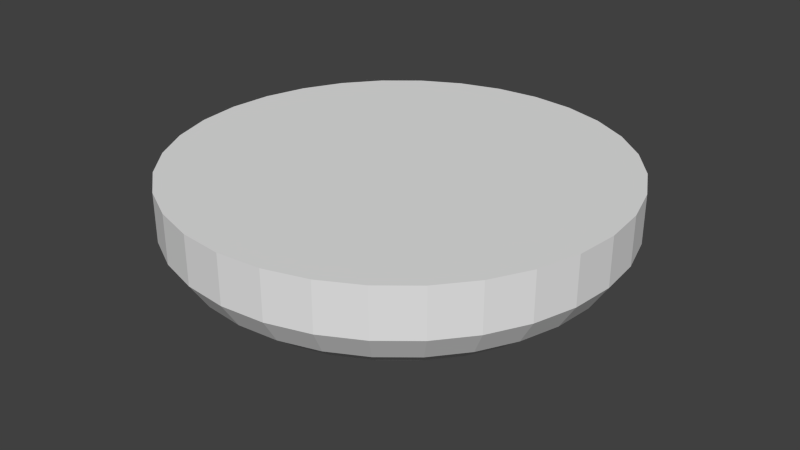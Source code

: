 # Source: CeilingLight.blend  (saved by Blender 2.76.0; exported with 4.5.12 LTS)
import bpy
from mathutils import Matrix  # noqa: F401  (used for matrix-valued properties, if any)

bpy.ops.wm.read_factory_settings(use_empty=True)
scene = bpy.context.scene
scene.name = 'Scene'

# ---- collections
col_collection_1 = bpy.data.collections.new('Collection 1'); scene.collection.children.link(col_collection_1)

# ---- world
world_world = bpy.data.worlds.new('World'); scene.world = world_world
world_world.color = (0.05088, 0.05088, 0.05088)
world_world.use_sun_shadow = False
world_world.sun_shadow_jitter_overblur = 0.0
world_world.cycles.sampling_method = 'MANUAL'
world_world.cycles.sample_map_resolution = 256

# ---- meshes
me_cylinder = bpy.data.meshes.new('Cylinder')
me_cylinder.from_pydata([(9.017e-09, 0.9241, -1.962), (0.0, 1.0, 0.0376), (0.1803, 0.9063, -1.962), (0.1951, 0.9808, 0.0376), (0.3536, 0.8537, -1.962), (0.3827, 0.9239, 0.0376), (0.5134, 0.7683, -1.962), (0.5556, 0.8315, 0.0376), (0.6534, 0.6534, -1.962), (0.7071, 0.7071, 0.0376), (0.7683, 0.5134, -1.962), (0.8315, 0.5556, 0.0376), (0.8537, 0.3536, -1.962), (0.9239, 0.3827, 0.0376), (0.9063, 0.1803, -1.962), (0.9808, 0.1951, 0.0376), (0.9241, 9.14e-08, -1.962), (1.0, 7.55e-08, 0.0376), (0.9063, -0.1803, -1.962), (0.9808, -0.1951, 0.0376), (0.8537, -0.3536, -1.962), (0.9239, -0.3827, 0.0376), (0.7683, -0.5134, -1.962), (0.8315, -0.5556, 0.0376), (0.6534, -0.6534, -1.962), (0.7071, -0.7071, 0.0376), (0.5134, -0.7683, -1.962), (0.5556, -0.8315, 0.0376), (0.3536, -0.8537, -1.962), (0.3827, -0.9239, 0.0376), (0.1803, -0.9063, -1.962), (0.1951, -0.9808, 0.0376), (-2.921e-07, -0.9241, -1.962), (-3.258e-07, -1.0, 0.0376), (-0.1803, -0.9063, -1.962), (-0.1951, -0.9808, 0.0376), (-0.3536, -0.8537, -1.962), (-0.3827, -0.9239, 0.0376), (-0.5134, -0.7683, -1.962), (-0.5556, -0.8315, 0.0376), (-0.6534, -0.6534, -1.962), (-0.7071, -0.7071, 0.0376), (-0.7683, -0.5134, -1.962), (-0.8315, -0.5556, 0.0376), (-0.8537, -0.3536, -1.962), (-0.9239, -0.3827, 0.0376), (-0.9063, -0.1803, -1.962), (-0.9808, -0.1951, 0.0376), (-0.9241, 9.139e-07, -1.962), (-1.0, 9.656e-07, 0.0376), (-0.9063, 0.1803, -1.962), (-0.9808, 0.1951, 0.0376), (-0.8537, 0.3536, -1.962), (-0.9239, 0.3827, 0.0376), (-0.7683, 0.5134, -1.962), (-0.8315, 0.5556, 0.0376), (-0.6534, 0.6534, -1.962), (-0.7071, 0.7071, 0.0376), (-0.5134, 0.7683, -1.962), (-0.5556, 0.8315, 0.0376), (-0.3536, 0.8537, -1.962), (-0.3827, 0.9239, 0.0376), (-0.1803, 0.9063, -1.962), (-0.1951, 0.9808, 0.0376), (0.0, 1.0, -1.262), (0.1951, 0.9808, -1.262), (0.3827, 0.9239, -1.262), (0.5556, 0.8315, -1.262), (0.7071, 0.7071, -1.262), (0.8315, 0.5556, -1.262), (0.9239, 0.3827, -1.262), (0.9808, 0.1951, -1.262), (1.0, 7.55e-08, -1.262), (0.9808, -0.1951, -1.262), (0.9239, -0.3827, -1.262), (0.8315, -0.5556, -1.262), (0.7071, -0.7071, -1.262), (0.5556, -0.8315, -1.262), (0.3827, -0.9239, -1.262), (0.1951, -0.9808, -1.262), (-3.258e-07, -1.0, -1.262), (-0.1951, -0.9808, -1.262), (-0.3827, -0.9239, -1.262), (-0.5556, -0.8315, -1.262), (-0.7071, -0.7071, -1.262), (-0.8315, -0.5556, -1.262), (-0.9239, -0.3827, -1.262), (-0.9808, -0.1951, -1.262), (-1.0, 9.656e-07, -1.262), (-0.9808, 0.1951, -1.262), (-0.9239, 0.3827, -1.262), (-0.8315, 0.5556, -1.262), (-0.7071, 0.7071, -1.262), (-0.5556, 0.8315, -1.262), (-0.3827, 0.9239, -1.262), (-0.1951, 0.9808, -1.262), (-0.7359, 0.4917, -1.92), (-0.7218, 0.4823, -2.203), (-0.6799, 0.4543, -2.475), (-0.6119, 0.4089, -2.726), (-0.5204, 0.3477, -2.946), (-0.4089, 0.2732, -3.126), (-0.2816, 0.1882, -3.26), (-0.1436, 0.09593, -3.343), (-0.1595, 0.06608, -3.343), (-0.3129, 0.1296, -3.26), (-0.4543, 0.1882, -3.126), (-0.5782, 0.2395, -2.946), (-0.6799, 0.2816, -2.726), (-0.7555, 0.3129, -2.475), (-0.802, 0.3322, -2.203), (-0.8177, 0.3387, -1.92), (-0.8681, 0.1727, -1.92), (-0.8514, 0.1694, -2.203), (-0.802, 0.1595, -2.475), (-0.7218, 0.1436, -2.726), (-0.6138, 0.1221, -2.946), (-0.4823, 0.09593, -3.126), (-0.3322, 0.06608, -3.26), (-0.1694, 0.03369, -3.343), (-0.1727, 1.371e-08, -3.343), (-0.3387, 1.371e-08, -3.26), (-0.4917, 1.371e-08, -3.126), (-0.6258, 1.371e-08, -2.946), (-0.7359, 1.371e-08, -2.726), (-0.8177, 1.371e-08, -2.475), (-0.8681, 1.371e-08, -2.203), (-0.8851, 1.371e-08, -1.92), (-0.6258, 0.6258, -1.92), (-0.6138, 0.6138, -2.203), (-0.5782, 0.5782, -2.475), (-0.5204, 0.5204, -2.726), (-0.4425, 0.4425, -2.946), (-0.3477, 0.3477, -3.126), (-0.2395, 0.2395, -3.26), (-0.1221, 0.1221, -3.343), (-0.4917, 0.7359, -1.92), (-0.4823, 0.7218, -2.203), (-0.4543, 0.6799, -2.475), (-0.4089, 0.6119, -2.726), (-0.3477, 0.5204, -2.946), (-0.2732, 0.4089, -3.126), (-0.1882, 0.2816, -3.26), (-0.09593, 0.1436, -3.343), (-0.3387, 0.8177, -1.92), (-0.3322, 0.802, -2.203), (-0.3129, 0.7555, -2.475), (-0.2816, 0.6799, -2.726), (-0.2395, 0.5782, -2.946), (-0.1882, 0.4543, -3.126), (-0.1296, 0.3129, -3.26), (-0.06608, 0.1595, -3.343), (-0.1727, 0.8681, -1.92), (-0.1694, 0.8514, -2.203), (-0.1595, 0.802, -2.475), (-0.1436, 0.7218, -2.726), (-0.1221, 0.6138, -2.946), (-0.09593, 0.4823, -3.126), (-0.06608, 0.3322, -3.26), (-0.03369, 0.1694, -3.343), (3.667e-07, 0.8851, -1.92), (3.799e-07, 0.8681, -2.203), (2.348e-07, 0.8177, -2.475), (3.271e-07, 0.7359, -2.726), (3.139e-07, 0.6258, -2.946), (3.337e-07, 0.4917, -3.126), (3.007e-07, 0.3387, -3.26), (3.04e-07, 0.1727, -3.343), (0.1727, 0.8681, -1.92), (0.1694, 0.8514, -2.203), (0.1595, 0.802, -2.475), (0.1436, 0.7218, -2.726), (0.1221, 0.6138, -2.946), (0.09593, 0.4823, -3.126), (0.06608, 0.3322, -3.26), (0.03369, 0.1694, -3.343), (0.3387, 0.8177, -1.92), (0.3322, 0.802, -2.203), (0.3129, 0.7555, -2.475), (0.2816, 0.6799, -2.726), (0.2395, 0.5782, -2.946), (0.1882, 0.4543, -3.126), (0.1296, 0.3129, -3.26), (0.06608, 0.1595, -3.343), (0.4917, 0.7359, -1.92), (0.4823, 0.7218, -2.203), (0.4543, 0.6799, -2.475), (0.4089, 0.6119, -2.726), (0.3477, 0.5204, -2.946), (0.2732, 0.4089, -3.126), (0.1882, 0.2816, -3.26), (0.09593, 0.1436, -3.343), (0.6258, 0.6258, -1.92), (0.6138, 0.6138, -2.203), (0.5782, 0.5782, -2.475), (0.5204, 0.5204, -2.726), (0.4425, 0.4425, -2.946), (0.3477, 0.3477, -3.126), (0.2395, 0.2395, -3.26), (0.1221, 0.1221, -3.343), (0.7359, 0.4917, -1.92), (0.7218, 0.4823, -2.203), (0.6799, 0.4543, -2.475), (0.6119, 0.4089, -2.726), (0.5204, 0.3477, -2.946), (0.4089, 0.2732, -3.126), (0.2816, 0.1882, -3.26), (0.1436, 0.09593, -3.343), (0.8177, 0.3387, -1.92), (0.802, 0.3322, -2.203), (0.7555, 0.3129, -2.475), (0.6799, 0.2816, -2.726), (0.5782, 0.2395, -2.946), (0.4543, 0.1882, -3.126), (0.3129, 0.1296, -3.26), (0.1595, 0.06608, -3.343), (0.8681, 0.1727, -1.92), (0.8514, 0.1694, -2.203), (0.802, 0.1595, -2.475), (0.7218, 0.1436, -2.726), (0.6138, 0.1221, -2.946), (0.4823, 0.09593, -3.126), (0.3322, 0.06608, -3.26), (0.1694, 0.03369, -3.343), (0.8851, -7.511e-08, -1.92), (0.8681, -6.192e-08, -2.203), (0.8177, 6.997e-08, -2.475), (0.7359, -6.192e-08, -2.726), (0.6258, -9.163e-09, -2.946), (0.4917, 4.026e-09, -3.126), (0.3387, 1.721e-08, -3.26), (0.1727, 1.721e-08, -3.343), (0.8681, -0.1727, -1.92), (0.8514, -0.1694, -2.203), (0.802, -0.1595, -2.475), (0.7218, -0.1436, -2.726), (0.6138, -0.1221, -2.946), (0.4823, -0.09593, -3.126), (0.3322, -0.06608, -3.26), (0.1694, -0.03369, -3.343), (0.8177, -0.3387, -1.92), (0.802, -0.3322, -2.203), (0.7555, -0.3129, -2.475), (0.6799, -0.2816, -2.726), (0.5782, -0.2395, -2.946), (0.4543, -0.1882, -3.126), (0.3129, -0.1296, -3.26), (0.1595, -0.06608, -3.343), (0.7359, -0.4917, -1.92), (0.7218, -0.4823, -2.203), (0.6799, -0.4543, -2.475), (0.6119, -0.4089, -2.726), (0.5204, -0.3477, -2.946), (0.4089, -0.2732, -3.126), (0.2816, -0.1882, -3.26), (0.1436, -0.09593, -3.343), (0.6258, -0.6258, -1.92), (0.6138, -0.6138, -2.203), (0.5782, -0.5782, -2.475), (0.5204, -0.5204, -2.726), (0.4425, -0.4425, -2.946), (0.3477, -0.3477, -3.126), (0.2395, -0.2395, -3.26), (0.1221, -0.1221, -3.343), (0.4917, -0.7359, -1.92), (0.4823, -0.7218, -2.203), (0.4543, -0.6799, -2.475), (0.4089, -0.6119, -2.726), (0.3477, -0.5204, -2.946), (0.2732, -0.4089, -3.126), (0.1882, -0.2816, -3.26), (0.09593, -0.1436, -3.343), (0.3387, -0.8177, -1.92), (0.3322, -0.802, -2.203), (0.3129, -0.7555, -2.475), (0.2816, -0.6799, -2.726), (0.2395, -0.5782, -2.946), (0.1882, -0.4543, -3.126), (0.1296, -0.3129, -3.26), (0.06608, -0.1595, -3.343), (0.1727, -0.8681, -1.92), (0.1694, -0.8514, -2.203), (0.1595, -0.802, -2.475), (0.1436, -0.7218, -2.726), (0.1221, -0.6138, -2.946), (0.09593, -0.4823, -3.126), (0.06608, -0.3322, -3.26), (0.03369, -0.1694, -3.343), (3.198e-07, 1.371e-08, -3.37), (1.557e-07, -0.8851, -1.92), (1.161e-07, -0.8681, -2.203), (3.139e-07, -0.8177, -2.475), (1.557e-07, -0.7359, -2.726), (1.952e-07, -0.6258, -2.946), (2.612e-07, -0.4917, -3.126), (2.546e-07, -0.3387, -3.26), (3.106e-07, -0.1727, -3.343), (-0.1727, -0.8681, -1.92), (-0.1694, -0.8514, -2.203), (-0.1595, -0.802, -2.475), (-0.1436, -0.7218, -2.726), (-0.1221, -0.6138, -2.946), (-0.09593, -0.4823, -3.126), (-0.06608, -0.3322, -3.26), (-0.03369, -0.1694, -3.343), (-0.3387, -0.8177, -1.92), (-0.3322, -0.802, -2.203), (-0.3129, -0.7555, -2.475), (-0.2816, -0.6799, -2.726), (-0.2395, -0.5782, -2.946), (-0.1882, -0.4543, -3.126), (-0.1296, -0.3129, -3.26), (-0.06608, -0.1595, -3.343), (-0.4917, -0.7359, -1.92), (-0.4823, -0.7218, -2.203), (-0.4543, -0.6799, -2.475), (-0.4089, -0.6119, -2.726), (-0.3477, -0.5204, -2.946), (-0.2732, -0.4089, -3.126), (-0.1882, -0.2816, -3.26), (-0.09593, -0.1436, -3.343), (-0.6258, -0.6258, -1.92), (-0.6138, -0.6138, -2.203), (-0.5782, -0.5782, -2.475), (-0.5204, -0.5204, -2.726), (-0.4425, -0.4425, -2.946), (-0.3477, -0.3477, -3.126), (-0.2395, -0.2395, -3.26), (-0.1221, -0.1221, -3.343), (-0.7359, -0.4917, -1.92), (-0.7218, -0.4823, -2.203), (-0.6799, -0.4543, -2.475), (-0.6119, -0.4089, -2.726), (-0.5204, -0.3477, -2.946), (-0.4089, -0.2732, -3.126), (-0.2816, -0.1882, -3.26), (-0.1436, -0.09593, -3.343), (-0.8177, -0.3387, -1.92), (-0.802, -0.3322, -2.203), (-0.7555, -0.3129, -2.475), (-0.6799, -0.2816, -2.726), (-0.5782, -0.2395, -2.946), (-0.4543, -0.1882, -3.126), (-0.3129, -0.1296, -3.26), (-0.1595, -0.06608, -3.343), (-0.8681, -0.1727, -1.92), (-0.8514, -0.1694, -2.203), (-0.802, -0.1595, -2.475), (-0.7218, -0.1436, -2.726), (-0.6138, -0.1221, -2.946), (-0.4823, -0.09593, -3.126), (-0.3322, -0.06608, -3.26), (-0.1694, -0.03369, -3.343)], [], [(64, 1, 3, 65), (65, 3, 5, 66), (66, 5, 7, 67), (67, 7, 9, 68), (68, 9, 11, 69), (69, 11, 13, 70), (70, 13, 15, 71), (71, 15, 17, 72), (72, 17, 19, 73), (73, 19, 21, 74), (74, 21, 23, 75), (75, 23, 25, 76), (76, 25, 27, 77), (77, 27, 29, 78), (78, 29, 31, 79), (79, 31, 33, 80), (80, 33, 35, 81), (81, 35, 37, 82), (82, 37, 39, 83), (83, 39, 41, 84), (84, 41, 43, 85), (85, 43, 45, 86), (86, 45, 47, 87), (87, 47, 49, 88), (88, 49, 51, 89), (89, 51, 53, 90), (90, 53, 55, 91), (91, 55, 57, 92), (92, 57, 59, 93), (93, 59, 61, 94), (3, 1, 63, 61, 59, 57, 55, 53, 51, 49, 47, 45, 43, 41, 39, 37, 35, 33, 31, 29, 27, 25, 23, 21, 19, 17, 15, 13, 11, 9, 7, 5), (95, 63, 1, 64), (94, 61, 63, 95), (0, 2, 4, 6, 8, 10, 12, 14, 16, 18, 20, 22, 24, 26, 28, 30, 32, 34, 36, 38, 40, 42, 44, 46, 48, 50, 52, 54, 56, 58, 60, 62), (60, 94, 95, 62), (62, 95, 64, 0), (58, 93, 94, 60), (56, 92, 93, 58), (54, 91, 92, 56), (52, 90, 91, 54), (50, 89, 90, 52), (48, 88, 89, 50), (46, 87, 88, 48), (44, 86, 87, 46), (42, 85, 86, 44), (40, 84, 85, 42), (38, 83, 84, 40), (36, 82, 83, 38), (34, 81, 82, 36), (32, 80, 81, 34), (30, 79, 80, 32), (28, 78, 79, 30), (26, 77, 78, 28), (24, 76, 77, 26), (22, 75, 76, 24), (20, 74, 75, 22), (18, 73, 74, 20), (16, 72, 73, 18), (14, 71, 72, 16), (12, 70, 71, 14), (10, 69, 70, 12), (8, 68, 69, 10), (6, 67, 68, 8), (4, 66, 67, 6), (2, 65, 66, 4), (0, 64, 65, 2), (105, 106, 101, 102), (117, 116, 107, 106), (116, 115, 108, 107), (115, 114, 109, 108), (114, 113, 110, 109), (113, 112, 111, 110), (119, 118, 105, 104), (123, 124, 115, 116), (122, 123, 116, 117), (121, 122, 117, 118), (120, 121, 118, 119), (126, 127, 112, 113), (125, 126, 113, 114), (124, 125, 114, 115), (118, 117, 106, 105), (106, 107, 100, 101), (107, 108, 99, 100), (108, 109, 98, 99), (109, 110, 97, 98), (110, 111, 96, 97), (104, 105, 102, 103), (102, 101, 133, 134), (103, 102, 134, 135), (97, 96, 128, 129), (98, 97, 129, 130), (99, 98, 130, 131), (100, 99, 131, 132), (101, 100, 132, 133), (130, 129, 137, 138), (131, 130, 138, 139), (132, 131, 139, 140), (133, 132, 140, 141), (134, 133, 141, 142), (135, 134, 142, 143), (129, 128, 136, 137), (142, 141, 149, 150), (143, 142, 150, 151), (137, 136, 144, 145), (138, 137, 145, 146), (139, 138, 146, 147), (140, 139, 147, 148), (141, 140, 148, 149), (147, 146, 154, 155), (148, 147, 155, 156), (149, 148, 156, 157), (150, 149, 157, 158), (151, 150, 158, 159), (145, 144, 152, 153), (146, 145, 153, 154), (159, 158, 166, 167), (153, 152, 160, 161), (154, 153, 161, 162), (155, 154, 162, 163), (156, 155, 163, 164), (157, 156, 164, 165), (158, 157, 165, 166), (163, 162, 170, 171), (164, 163, 171, 172), (165, 164, 172, 173), (166, 165, 173, 174), (167, 166, 174, 175), (161, 160, 168, 169), (162, 161, 169, 170), (175, 174, 182, 183), (169, 168, 176, 177), (170, 169, 177, 178), (171, 170, 178, 179), (172, 171, 179, 180), (173, 172, 180, 181), (174, 173, 181, 182), (180, 179, 187, 188), (181, 180, 188, 189), (182, 181, 189, 190), (183, 182, 190, 191), (177, 176, 184, 185), (178, 177, 185, 186), (179, 178, 186, 187), (185, 184, 192, 193), (186, 185, 193, 194), (187, 186, 194, 195), (188, 187, 195, 196), (189, 188, 196, 197), (190, 189, 197, 198), (191, 190, 198, 199), (196, 195, 203, 204), (197, 196, 204, 205), (198, 197, 205, 206), (199, 198, 206, 207), (193, 192, 200, 201), (194, 193, 201, 202), (195, 194, 202, 203), (201, 200, 208, 209), (202, 201, 209, 210), (203, 202, 210, 211), (204, 203, 211, 212), (205, 204, 212, 213), (206, 205, 213, 214), (207, 206, 214, 215), (213, 212, 220, 221), (214, 213, 221, 222), (215, 214, 222, 223), (209, 208, 216, 217), (210, 209, 217, 218), (211, 210, 218, 219), (212, 211, 219, 220), (218, 217, 225, 226), (219, 218, 226, 227), (220, 219, 227, 228), (221, 220, 228, 229), (222, 221, 229, 230), (223, 222, 230, 231), (217, 216, 224, 225), (230, 229, 237, 238), (231, 230, 238, 239), (225, 224, 232, 233), (226, 225, 233, 234), (227, 226, 234, 235), (228, 227, 235, 236), (229, 228, 236, 237), (234, 233, 241, 242), (235, 234, 242, 243), (236, 235, 243, 244), (237, 236, 244, 245), (238, 237, 245, 246), (239, 238, 246, 247), (233, 232, 240, 241), (246, 245, 253, 254), (247, 246, 254, 255), (241, 240, 248, 249), (242, 241, 249, 250), (243, 242, 250, 251), (244, 243, 251, 252), (245, 244, 252, 253), (251, 250, 258, 259), (252, 251, 259, 260), (253, 252, 260, 261), (254, 253, 261, 262), (255, 254, 262, 263), (249, 248, 256, 257), (250, 249, 257, 258), (263, 262, 270, 271), (257, 256, 264, 265), (258, 257, 265, 266), (259, 258, 266, 267), (260, 259, 267, 268), (261, 260, 268, 269), (262, 261, 269, 270), (267, 266, 274, 275), (268, 267, 275, 276), (269, 268, 276, 277), (270, 269, 277, 278), (271, 270, 278, 279), (265, 264, 272, 273), (266, 265, 273, 274), (279, 278, 286, 287), (273, 272, 280, 281), (274, 273, 281, 282), (275, 274, 282, 283), (276, 275, 283, 284), (277, 276, 284, 285), (278, 277, 285, 286), (284, 283, 292, 293), (285, 284, 293, 294), (286, 285, 294, 295), (287, 286, 295, 296), (281, 280, 289, 290), (282, 281, 290, 291), (283, 282, 291, 292), (290, 289, 297, 298), (291, 290, 298, 299), (292, 291, 299, 300), (293, 292, 300, 301), (294, 293, 301, 302), (295, 294, 302, 303), (296, 295, 303, 304), (302, 301, 309, 310), (303, 302, 310, 311), (304, 303, 311, 312), (298, 297, 305, 306), (299, 298, 306, 307), (300, 299, 307, 308), (301, 300, 308, 309), (306, 305, 313, 314), (307, 306, 314, 315), (308, 307, 315, 316), (309, 308, 316, 317), (310, 309, 317, 318), (311, 310, 318, 319), (312, 311, 319, 320), (318, 317, 325, 326), (319, 318, 326, 327), (320, 319, 327, 328), (314, 313, 321, 322), (315, 314, 322, 323), (316, 315, 323, 324), (317, 316, 324, 325), (323, 322, 330, 331), (324, 323, 331, 332), (325, 324, 332, 333), (326, 325, 333, 334), (327, 326, 334, 335), (328, 327, 335, 336), (322, 321, 329, 330), (335, 334, 342, 343), (336, 335, 343, 344), (330, 329, 337, 338), (331, 330, 338, 339), (332, 331, 339, 340), (333, 332, 340, 341), (334, 333, 341, 342), (339, 338, 346, 347), (340, 339, 347, 348), (341, 340, 348, 349), (342, 341, 349, 350), (343, 342, 350, 351), (344, 343, 351, 352), (338, 337, 345, 346), (288, 119, 104), (288, 120, 119), (288, 104, 103), (288, 103, 135), (288, 135, 143), (288, 143, 151), (288, 151, 159), (288, 159, 167), (288, 167, 175), (288, 175, 183), (288, 183, 191), (288, 191, 199), (288, 199, 207), (288, 207, 215), (288, 215, 223), (288, 223, 231), (288, 231, 239), (288, 239, 247), (288, 247, 255), (288, 255, 263), (288, 263, 271), (288, 271, 279), (288, 279, 287), (288, 287, 296), (288, 296, 304), (288, 304, 312), (288, 312, 320), (288, 320, 328), (288, 328, 336), (288, 336, 344), (288, 344, 352), (351, 350, 122, 121), (352, 351, 121, 120), (288, 352, 120), (346, 345, 127, 126), (347, 346, 126, 125), (348, 347, 125, 124), (349, 348, 124, 123), (350, 349, 123, 122)])
me_cylinder.use_remesh_preserve_volume = False
me_cylinder.use_remesh_preserve_attributes = False
me_cylinder.use_mirror_vertex_groups = False
me_cylinder.update()

# ---- objects
ob_cylinder = bpy.data.objects.new('Cylinder', me_cylinder)

# ---- transforms, parenting, visibility, modifiers, constraints
ob_cylinder.location = (0.0, 0.0, 1.49e-08)
ob_cylinder.scale = (1.0, 1.0, 0.1673)
ob_cylinder.lineart.crease_threshold = 0.0

# ---- collection membership
col_collection_1.objects.link(ob_cylinder)

# ---- scene / render settings (as saved in the file)
scene.frame_start = 1; scene.frame_end = 250; scene.frame_set(1)
scene.render.engine = 'BLENDER_EEVEE_NEXT'
scene.render.resolution_percentage = 50
scene.render.dither_intensity = 0.0
scene.cycles.use_denoising = False
scene.cycles.samples = 10
scene.cycles.sampling_pattern = 'TABULATED_SOBOL'
scene.cycles.light_sampling_threshold = 0.0
scene.cycles.use_adaptive_sampling = False
scene.cycles.use_light_tree = False
scene.cycles.blur_glossy = 0.0
scene.cycles.pixel_filter_type = 'GAUSSIAN'
scene.cycles.sample_clamp_indirect = 0.0
scene.view_settings.view_transform = 'Standard'
bpy.context.view_layer.update()

# ---- added for rendering (the .blend has no active camera and no usable light): camera, sun
cam_auto = bpy.data.cameras.new('AutoCamera')
cam_auto.lens = 50.0
cam_auto.sensor_width = 36.0
cam_auto.clip_end = 1000.0
ob_auto_camera = bpy.data.objects.new('AutoCamera', cam_auto)
scene.collection.objects.link(ob_auto_camera)
ob_auto_camera.location = (2.6696, -3.20352, 1.85682)
ob_auto_camera.rotation_euler = (1.09748, -7.21219e-08, 0.694738)
scene.camera = ob_auto_camera
light_auto_sun = bpy.data.lights.new('AutoSun', 'SUN')
light_auto_sun.energy = 3.0
light_auto_sun.angle = 0.0523599
ob_auto_sun = bpy.data.objects.new('AutoSun', light_auto_sun)
scene.collection.objects.link(ob_auto_sun)
ob_auto_sun.rotation_euler = (0.872665, 0.174533, 0.523599)
bpy.context.view_layer.update()

